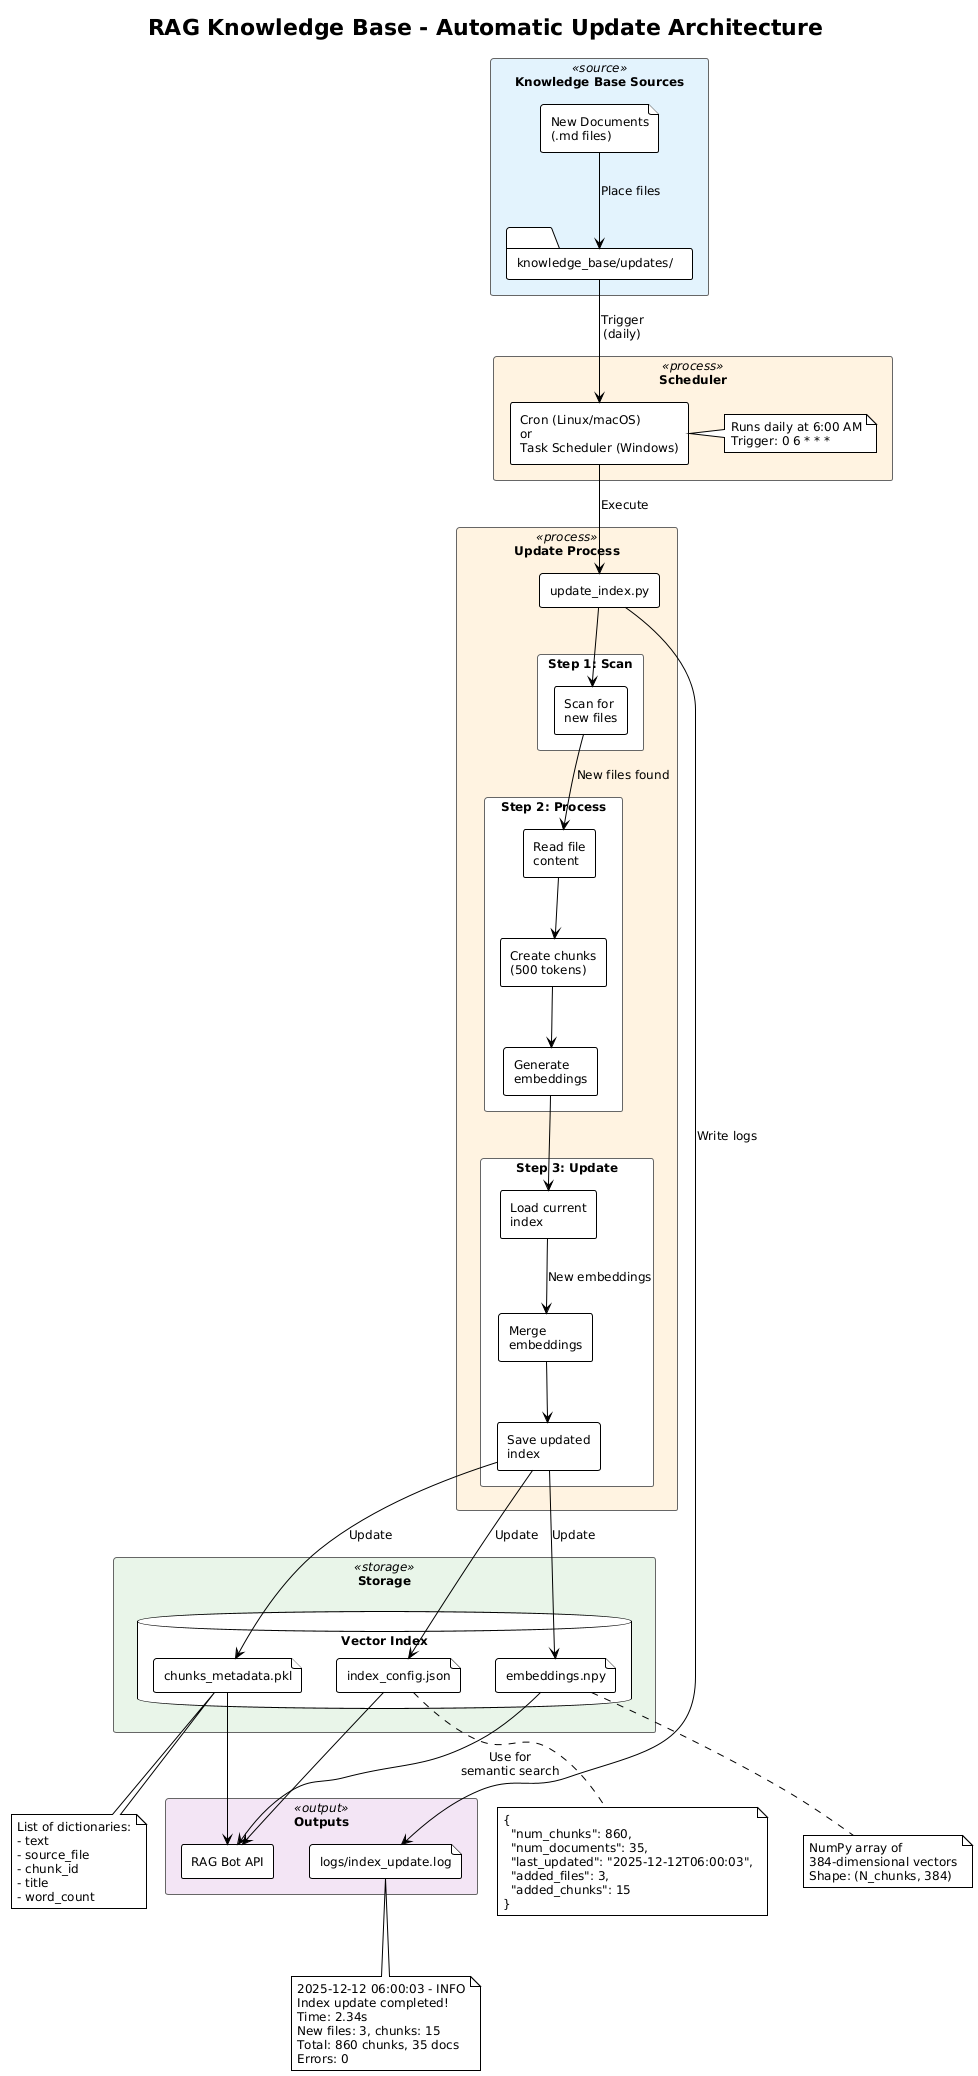

The diagram above was rendered by PlantUML. Its source (embedded in the PNG):
@startuml
!theme plain
skinparam backgroundColor #FFFFFF
skinparam shadowing false
skinparam defaultFontSize 12
skinparam rectangle {
    BackgroundColor<<source>> #E3F2FD
    BackgroundColor<<process>> #FFF3E0
    BackgroundColor<<storage>> #E8F5E9
    BackgroundColor<<output>> #F3E5F5
    BorderColor #666666
}

title RAG Knowledge Base - Automatic Update Architecture

rectangle "Knowledge Base Sources" <<source>> {
    file "New Documents\n(.md files)" as newdocs
    folder "knowledge_base/updates/" as updates
    newdocs --> updates : Place files
}

rectangle "Scheduler" <<process>> {
    agent "Cron (Linux/macOS)\nor\nTask Scheduler (Windows)" as cron
    note right of cron
        Runs daily at 6:00 AM
        Trigger: 0 6 * * *
    end note
}

rectangle "Update Process" <<process>> {
    agent "update_index.py" as script

    rectangle "Step 1: Scan" as scan {
        agent "Scan for\nnew files" as scan_files
    }

    rectangle "Step 2: Process" as process {
        agent "Read file\ncontent" as read
        agent "Create chunks\n(500 tokens)" as chunk
        agent "Generate\nembeddings" as embed
    }

    rectangle "Step 3: Update" as update {
        agent "Load current\nindex" as load
        agent "Merge\nembeddings" as merge
        agent "Save updated\nindex" as save
    }
}

rectangle "Storage" <<storage>> {
    database "Vector Index" as index {
        file "embeddings.npy" as emb
        file "chunks_metadata.pkl" as meta
        file "index_config.json" as config
    }
}

rectangle "Outputs" <<output>> {
    file "logs/index_update.log" as log
    agent "RAG Bot API" as api
}

' Flow connections
updates --> cron : Trigger\n(daily)
cron --> script : Execute

script --> scan_files
scan_files --> read : New files found
read --> chunk
chunk --> embed

embed --> load
load --> merge : New embeddings
merge --> save

save --> emb : Update
save --> meta : Update
save --> config : Update

script --> log : Write logs

emb --> api : Use for\nsemantic search
meta --> api
config --> api

' Example data flows
note bottom of emb
    NumPy array of
    384-dimensional vectors
    Shape: (N_chunks, 384)
end note

note bottom of meta
    List of dictionaries:
    - text
    - source_file
    - chunk_id
    - title
    - word_count
end note

note bottom of config
    {
      "num_chunks": 860,
      "num_documents": 35,
      "last_updated": "2025-12-12T06:00:03",
      "added_files": 3,
      "added_chunks": 15
    }
end note

note bottom of log
    2025-12-12 06:00:03 - INFO
    Index update completed!
    Time: 2.34s
    New files: 3, chunks: 15
    Total: 860 chunks, 35 docs
    Errors: 0
end note
@enduml